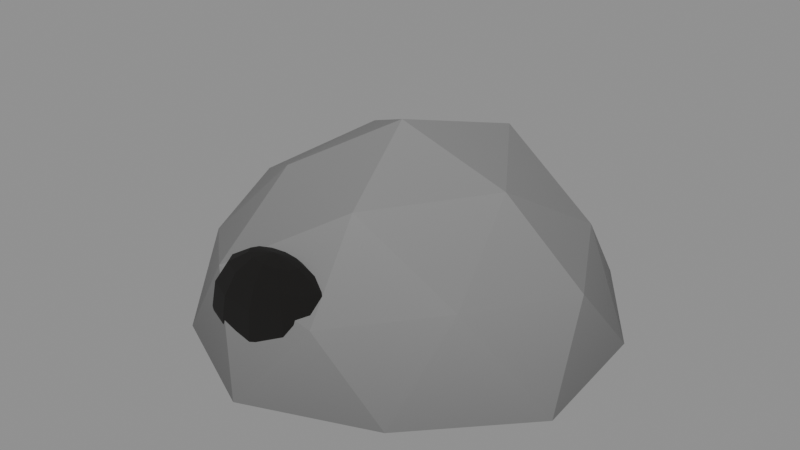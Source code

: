 # Source: lm_cave.blend  (saved by Blender 5.2.45; exported with 4.5.12 LTS)
import bpy
from mathutils import Matrix  # noqa: F401  (used for matrix-valued properties, if any)

bpy.ops.wm.read_factory_settings(use_empty=True)
scene = bpy.context.scene
scene.name = 'Scene'

# ---- materials (node trees are filled in below, after node groups)
mat_rock_v = bpy.data.materials.new('rock_v')
mat_void = bpy.data.materials.new('void')

# ---- material node trees
mat_rock_v.use_nodes = True; mat_rock_v.node_tree.nodes.clear()
_N = mat_rock_v.node_tree.nodes; _L = mat_rock_v.node_tree.links
n0 = _N.new('ShaderNodeBsdfPrincipled'); n0.name = 'Principled BSDF'; n0.location = (-200, 100)
n0.inputs[2].default_value = 0.95
n0.inputs[10].default_value = 0.005
n1 = _N.new('ShaderNodeOutputMaterial'); n1.name = 'Material Output'; n1.location = (200, 100)
n2 = _N.new('ShaderNodeVertexColor'); n2.name = 'Color Attribute'; n2.location = (0, 0)
n2.layer_name = 'Col'
_L.new(n0.outputs[0], n1.inputs[0])
_L.new(n2.outputs[0], n0.inputs[0])
n1.is_active_output = True
mat_void.use_nodes = True; mat_void.node_tree.nodes.clear()
_N = mat_void.node_tree.nodes; _L = mat_void.node_tree.links
n0 = _N.new('ShaderNodeBsdfPrincipled'); n0.name = 'Principled BSDF'; n0.location = (-200, 100)
n0.inputs[0].default_value = (0.003035, 0.002428, 0.001821, 1.0)
n0.inputs[2].default_value = 1.0
n0.inputs[10].default_value = 0.005
n1 = _N.new('ShaderNodeOutputMaterial'); n1.name = 'Material Output'; n1.location = (200, 100)
_L.new(n0.outputs[0], n1.inputs[0])
n1.is_active_output = True

# ---- meshes
me_mound = bpy.data.meshes.new('mound')
me_mound.from_pydata([(2.024e-08, 0.0, 0.0), (0.5432, -0.3947, 0.0), (-0.2145, -0.66, 0.0), (-0.6422, 1.01e-09, 0.0), (-0.2102, 0.6468, 0.0), (0.546, 0.3967, 0.0), (0.2151, -0.662, 0.2784), (-0.4991, -0.3626, 0.2468), (-0.5254, 0.3817, 0.2598), (0.1978, 0.6089, 0.2561), (0.6989, 0.0, 0.2796), (1.091e-07, 1.869e-10, 0.6569), (-0.1247, -0.3837, 0.0), (0.3412, -0.2472, 0.0), (0.2021, -0.6215, 0.0), (0.6426, 7.668e-05, 0.0), (0.3052, 0.2203, 0.0), (-0.3737, -0.0004102, 0.0), (-0.5286, -0.3827, 0.0), (-0.1153, 0.3552, 0.0), (-0.5343, 0.3872, 0.0), (0.1872, 0.5763, 0.0), (0.7717, -0.2516, 0.0), (0.7281, 0.2374, 0.0), (-0.0001837, -0.778, 0.0002093), (0.4385, -0.6035, 2.226e-05), (-0.7041, -0.2287, 0.0), (-0.4158, -0.576, 0.0), (-0.4673, 0.6428, 0.001336), (-0.7375, 0.2383, 0.0002322), (0.452, 0.6234, 2.121e-05), (-0.001556, 0.7169, 0.0), (0.5142, -0.3735, 0.3141), (-0.2028, -0.6194, 0.3221), (-0.6237, 0.0006707, 0.3082), (-0.185, 0.5635, 0.2929), (0.5022, 0.3636, 0.3061), (0.1211, -0.3729, 0.5076), (0.406, 0.0001775, 0.5244), (-0.3011, -0.2195, 0.4875), (-0.3135, 0.2278, 0.503), (0.1313, 0.4115, 0.5491)], [], [(0, 13, 12), (1, 13, 15), (0, 12, 17), (0, 17, 19), (0, 19, 16), (1, 15, 22), (2, 14, 24), (3, 18, 26), (4, 20, 28), (5, 21, 30), (1, 22, 25), (2, 24, 27), (3, 26, 29), (4, 28, 31), (5, 30, 23), (6, 32, 37), (7, 33, 39), (8, 34, 40), (9, 35, 41), (10, 36, 38), (38, 41, 11), (38, 36, 41), (36, 9, 41), (41, 40, 11), (41, 35, 40), (35, 8, 40), (40, 39, 11), (40, 34, 39), (34, 7, 39), (39, 37, 11), (39, 33, 37), (33, 6, 37), (37, 38, 11), (37, 32, 38), (32, 10, 38), (23, 36, 10), (23, 30, 36), (30, 9, 36), (31, 35, 9), (31, 28, 35), (28, 8, 35), (29, 34, 8), (29, 26, 34), (26, 7, 34), (27, 33, 7), (27, 24, 33), (24, 6, 33), (25, 32, 6), (25, 22, 32), (22, 10, 32), (30, 31, 9), (30, 21, 31), (21, 4, 31), (28, 29, 8), (28, 20, 29), (20, 3, 29), (26, 27, 7), (26, 18, 27), (18, 2, 27), (24, 25, 6), (24, 14, 25), (14, 1, 25), (22, 23, 10), (22, 15, 23), (15, 5, 23), (16, 21, 5), (16, 19, 21), (19, 4, 21), (19, 20, 4), (19, 17, 20), (17, 3, 20), (17, 18, 3), (17, 12, 18), (12, 2, 18), (15, 16, 5), (15, 13, 16), (13, 0, 16), (12, 14, 2), (12, 13, 14), (13, 1, 14)])
_ca = me_mound.color_attributes.new('Col', 'BYTE_COLOR', 'CORNER')
_ca.data.foreach_set('color', [0.147, 0.147, 0.147, 1.0, 0.147, 0.147, 0.147, 1.0, 0.147, 0.147, 0.147, 1.0, 0.147, 0.147, 0.147, 1.0, 0.147, 0.147, 0.147, 1.0, 0.147, 0.147, 0.147, 1.0, 0.147, 0.147, 0.147, 1.0, 0.147, 0.147, 0.147, 1.0, 0.147, 0.147, 0.147, 1.0, 0.147, 0.147, 0.147, 1.0, 0.147, 0.147, 0.147, 1.0, 0.147, 0.147, 0.147, 1.0, 0.147, 0.147, 0.147, 1.0, 0.147, 0.147, 0.147, 1.0, 0.147, 0.147, 0.147, 1.0, 0.147, 0.147, 0.147, 1.0, 0.147, 0.147, 0.147, 1.0, 0.147, 0.147, 0.147, 1.0, 0.147, 0.147, 0.147, 1.0, 0.147, 0.147, 0.147, 1.0, 0.147, 0.147, 0.147, 1.0, 0.147, 0.147, 0.147, 1.0, 0.147, 0.147, 0.147, 1.0, 0.147, 0.147, 0.147, 1.0, 0.147, 0.147, 0.147, 1.0, 0.147, 0.147, 0.147, 1.0, 0.147, 0.147, 0.147, 1.0, 0.147, 0.147, 0.147, 1.0, 0.147, 0.147, 0.147, 1.0, 0.147, 0.147, 0.147, 1.0, 0.147, 0.147, 0.147, 1.0, 0.147, 0.147, 0.147, 1.0, 0.147, 0.147, 0.147, 1.0, 0.147, 0.147, 0.147, 1.0, 0.147, 0.147, 0.147, 1.0, 0.147, 0.147, 0.147, 1.0, 0.147, 0.147, 0.147, 1.0, 0.147, 0.147, 0.147, 1.0, 0.147, 0.147, 0.147, 1.0, 0.147, 0.147, 0.147, 1.0, 0.147, 0.147, 0.147, 1.0, 0.147, 0.147, 0.147, 1.0, 0.147, 0.147, 0.147, 1.0, 0.147, 0.147, 0.147, 1.0, 0.147, 0.147, 0.147, 1.0, 0.1878, 0.1878, 0.1878, 1.0, 0.1981, 0.1981, 0.1981, 1.0, 0.2232, 0.2232, 0.2232, 1.0, 0.1878, 0.1878, 0.1878, 1.0, 0.1946, 0.1946, 0.1946, 1.0, 0.2195, 0.2195, 0.2195, 1.0, 0.1946, 0.1946, 0.1946, 1.0, 0.1981, 0.1981, 0.1981, 1.0, 0.2195, 0.2195, 0.2195, 1.0, 0.1845, 0.1845, 0.1845, 1.0, 0.1946, 0.1946, 0.1946, 1.0, 0.2159, 0.2159, 0.2159, 1.0, 0.1912, 0.1912, 0.1912, 1.0, 0.1946, 0.1946, 0.1946, 1.0, 0.2195, 0.2195, 0.2195, 1.0, 0.2195, 0.2195, 0.2195, 1.0, 0.2159, 0.2159, 0.2159, 1.0, 0.2346, 0.2346, 0.2346, 1.0, 0.2195, 0.2195, 0.2195, 1.0, 0.1946, 0.1946, 0.1946, 1.0, 0.2159, 0.2159, 0.2159, 1.0, 0.1946, 0.1946, 0.1946, 1.0, 0.1845, 0.1845, 0.1845, 1.0, 0.2159, 0.2159, 0.2159, 1.0, 0.2159, 0.2159, 0.2159, 1.0, 0.2195, 0.2195, 0.2195, 1.0, 0.2346, 0.2346, 0.2346, 1.0, 0.2159, 0.2159, 0.2159, 1.0, 0.1946, 0.1946, 0.1946, 1.0, 0.2195, 0.2195, 0.2195, 1.0, 0.1946, 0.1946, 0.1946, 1.0, 0.1946, 0.1946, 0.1946, 1.0, 0.2195, 0.2195, 0.2195, 1.0, 0.2195, 0.2195, 0.2195, 1.0, 0.2195, 0.2195, 0.2195, 1.0, 0.2346, 0.2346, 0.2346, 1.0, 0.2195, 0.2195, 0.2195, 1.0, 0.1981, 0.1981, 0.1981, 1.0, 0.2195, 0.2195, 0.2195, 1.0, 0.1981, 0.1981, 0.1981, 1.0, 0.1878, 0.1878, 0.1878, 1.0, 0.2195, 0.2195, 0.2195, 1.0, 0.2195, 0.2195, 0.2195, 1.0, 0.2232, 0.2232, 0.2232, 1.0, 0.2346, 0.2346, 0.2346, 1.0, 0.2195, 0.2195, 0.2195, 1.0, 0.1946, 0.1946, 0.1946, 1.0, 0.2232, 0.2232, 0.2232, 1.0, 0.1946, 0.1946, 0.1946, 1.0, 0.1878, 0.1878, 0.1878, 1.0, 0.2232, 0.2232, 0.2232, 1.0, 0.2232, 0.2232, 0.2232, 1.0, 0.2195, 0.2195, 0.2195, 1.0, 0.2346, 0.2346, 0.2346, 1.0, 0.2232, 0.2232, 0.2232, 1.0, 0.1981, 0.1981, 0.1981, 1.0, 0.2195, 0.2195, 0.2195, 1.0, 0.1981, 0.1981, 0.1981, 1.0, 0.1912, 0.1912, 0.1912, 1.0, 0.2195, 0.2195, 0.2195, 1.0, 0.147, 0.147, 0.147, 1.0, 0.1946, 0.1946, 0.1946, 1.0, 0.1912, 0.1912, 0.1912, 1.0, 0.147, 0.147, 0.147, 1.0, 0.147, 0.147, 0.147, 1.0, 0.1946, 0.1946, 0.1946, 1.0, 0.147, 0.147, 0.147, 1.0, 0.1845, 0.1845, 0.1845, 1.0, 0.1946, 0.1946, 0.1946, 1.0, 0.147, 0.147, 0.147, 1.0, 0.1946, 0.1946, 0.1946, 1.0, 0.1845, 0.1845, 0.1845, 1.0, 0.147, 0.147, 0.147, 1.0, 0.147, 0.147, 0.147, 1.0, 0.1946, 0.1946, 0.1946, 1.0, 0.147, 0.147, 0.147, 1.0, 0.1946, 0.1946, 0.1946, 1.0, 0.1946, 0.1946, 0.1946, 1.0, 0.147, 0.147, 0.147, 1.0, 0.1981, 0.1981, 0.1981, 1.0, 0.1946, 0.1946, 0.1946, 1.0, 0.147, 0.147, 0.147, 1.0, 0.147, 0.147, 0.147, 1.0, 0.1981, 0.1981, 0.1981, 1.0, 0.147, 0.147, 0.147, 1.0, 0.1878, 0.1878, 0.1878, 1.0, 0.1981, 0.1981, 0.1981, 1.0, 0.147, 0.147, 0.147, 1.0, 0.1946, 0.1946, 0.1946, 1.0, 0.1878, 0.1878, 0.1878, 1.0, 0.147, 0.147, 0.147, 1.0, 0.147, 0.147, 0.147, 1.0, 0.1946, 0.1946, 0.1946, 1.0, 0.147, 0.147, 0.147, 1.0, 0.1878, 0.1878, 0.1878, 1.0, 0.1946, 0.1946, 0.1946, 1.0, 0.147, 0.147, 0.147, 1.0, 0.1981, 0.1981, 0.1981, 1.0, 0.1878, 0.1878, 0.1878, 1.0, 0.147, 0.147, 0.147, 1.0, 0.147, 0.147, 0.147, 1.0, 0.1981, 0.1981, 0.1981, 1.0, 0.147, 0.147, 0.147, 1.0, 0.1912, 0.1912, 0.1912, 1.0, 0.1981, 0.1981, 0.1981, 1.0, 0.147, 0.147, 0.147, 1.0, 0.147, 0.147, 0.147, 1.0, 0.1845, 0.1845, 0.1845, 1.0, 0.147, 0.147, 0.147, 1.0, 0.147, 0.147, 0.147, 1.0, 0.147, 0.147, 0.147, 1.0, 0.147, 0.147, 0.147, 1.0, 0.147, 0.147, 0.147, 1.0, 0.147, 0.147, 0.147, 1.0, 0.147, 0.147, 0.147, 1.0, 0.147, 0.147, 0.147, 1.0, 0.1946, 0.1946, 0.1946, 1.0, 0.147, 0.147, 0.147, 1.0, 0.147, 0.147, 0.147, 1.0, 0.147, 0.147, 0.147, 1.0, 0.147, 0.147, 0.147, 1.0, 0.147, 0.147, 0.147, 1.0, 0.147, 0.147, 0.147, 1.0, 0.147, 0.147, 0.147, 1.0, 0.147, 0.147, 0.147, 1.0, 0.1878, 0.1878, 0.1878, 1.0, 0.147, 0.147, 0.147, 1.0, 0.147, 0.147, 0.147, 1.0, 0.147, 0.147, 0.147, 1.0, 0.147, 0.147, 0.147, 1.0, 0.147, 0.147, 0.147, 1.0, 0.147, 0.147, 0.147, 1.0, 0.147, 0.147, 0.147, 1.0, 0.147, 0.147, 0.147, 1.0, 0.1878, 0.1878, 0.1878, 1.0, 0.147, 0.147, 0.147, 1.0, 0.147, 0.147, 0.147, 1.0, 0.147, 0.147, 0.147, 1.0, 0.147, 0.147, 0.147, 1.0, 0.147, 0.147, 0.147, 1.0, 0.147, 0.147, 0.147, 1.0, 0.147, 0.147, 0.147, 1.0, 0.147, 0.147, 0.147, 1.0, 0.1912, 0.1912, 0.1912, 1.0, 0.147, 0.147, 0.147, 1.0, 0.147, 0.147, 0.147, 1.0, 0.147, 0.147, 0.147, 1.0, 0.147, 0.147, 0.147, 1.0, 0.147, 0.147, 0.147, 1.0, 0.147, 0.147, 0.147, 1.0, 0.147, 0.147, 0.147, 1.0, 0.147, 0.147, 0.147, 1.0, 0.147, 0.147, 0.147, 1.0, 0.147, 0.147, 0.147, 1.0, 0.147, 0.147, 0.147, 1.0, 0.147, 0.147, 0.147, 1.0, 0.147, 0.147, 0.147, 1.0, 0.147, 0.147, 0.147, 1.0, 0.147, 0.147, 0.147, 1.0, 0.147, 0.147, 0.147, 1.0, 0.147, 0.147, 0.147, 1.0, 0.147, 0.147, 0.147, 1.0, 0.147, 0.147, 0.147, 1.0, 0.147, 0.147, 0.147, 1.0, 0.147, 0.147, 0.147, 1.0, 0.147, 0.147, 0.147, 1.0, 0.147, 0.147, 0.147, 1.0, 0.147, 0.147, 0.147, 1.0, 0.147, 0.147, 0.147, 1.0, 0.147, 0.147, 0.147, 1.0, 0.147, 0.147, 0.147, 1.0, 0.147, 0.147, 0.147, 1.0, 0.147, 0.147, 0.147, 1.0, 0.147, 0.147, 0.147, 1.0, 0.147, 0.147, 0.147, 1.0, 0.147, 0.147, 0.147, 1.0, 0.147, 0.147, 0.147, 1.0, 0.147, 0.147, 0.147, 1.0, 0.147, 0.147, 0.147, 1.0, 0.147, 0.147, 0.147, 1.0, 0.147, 0.147, 0.147, 1.0, 0.147, 0.147, 0.147, 1.0, 0.147, 0.147, 0.147, 1.0, 0.147, 0.147, 0.147, 1.0, 0.147, 0.147, 0.147, 1.0, 0.147, 0.147, 0.147, 1.0, 0.147, 0.147, 0.147, 1.0, 0.147, 0.147, 0.147, 1.0, 0.147, 0.147, 0.147, 1.0, 0.147, 0.147, 0.147, 1.0, 0.147, 0.147, 0.147, 1.0, 0.147, 0.147, 0.147, 1.0, 0.147, 0.147, 0.147, 1.0, 0.147, 0.147, 0.147, 1.0, 0.147, 0.147, 0.147, 1.0])
me_mound.materials.append(mat_rock_v)
me_mound.update()
me_mouth = bpy.data.meshes.new('mouth')
me_mouth.from_pydata([(0.0, -0.58, 0.42), (0.0, -0.4951, 0.3497), (0.0, -0.46, 0.18), (0.0, -0.58, -0.06), (0.04975, -0.5402, 0.4017), (0.09192, -0.5065, 0.3497), (0.1201, -0.484, 0.2718), (0.13, -0.4761, 0.18), (0.1201, -0.484, 0.08816), (0.09192, -0.5065, 0.01029), (0.04975, -0.5402, -0.04173), (0.08617, -0.557, 0.4017), (0.1592, -0.5376, 0.3497), (0.208, -0.5246, 0.2718), (0.2252, -0.52, 0.18), (0.208, -0.5246, 0.08816), (0.1592, -0.5376, 0.01029), (0.08617, -0.557, -0.04173), (0.0995, -0.58, 0.4017), (0.1838, -0.58, 0.3497), (0.2402, -0.58, 0.2718), (0.26, -0.58, 0.18), (0.2402, -0.58, 0.08816), (0.1838, -0.58, 0.01029), (0.0995, -0.58, -0.04173), (0.08617, -0.603, 0.4017), (0.1592, -0.6224, 0.3497), (0.208, -0.6354, 0.2718), (0.2252, -0.64, 0.18), (0.208, -0.6354, 0.08816), (0.1592, -0.6224, 0.01029), (0.08617, -0.603, -0.04173), (0.04975, -0.6198, 0.4017), (0.09192, -0.6535, 0.3497), (0.1201, -0.676, 0.2718), (0.13, -0.6839, 0.18), (0.1201, -0.676, 0.08816), (0.09192, -0.6535, 0.01029), (0.04975, -0.6198, -0.04173), (0.0, -0.6259, 0.4017), (-1.55e-08, -0.6649, 0.3497), (0.0, -0.6909, 0.2718), (0.0, -0.7, 0.18), (0.0, -0.6909, 0.08816), (-1.55e-08, -0.6649, 0.01029), (0.0, -0.6259, -0.04173), (-0.04975, -0.6198, 0.4017), (-0.09192, -0.6535, 0.3497), (-0.1201, -0.676, 0.2718), (-0.13, -0.6839, 0.18), (-0.1201, -0.676, 0.08816), (-0.09192, -0.6535, 0.01029), (-0.04975, -0.6198, -0.04173), (-0.08617, -0.603, 0.4017), (-0.1592, -0.6224, 0.3497), (-0.208, -0.6354, 0.2718), (-0.2252, -0.64, 0.18), (-0.208, -0.6354, 0.08816), (-0.1592, -0.6224, 0.01029), (-0.08617, -0.603, -0.04173), (-0.0995, -0.58, 0.4017), (-0.1838, -0.58, 0.3497), (-0.2402, -0.58, 0.2718), (-0.26, -0.58, 0.18), (-0.2402, -0.58, 0.08816), (-0.1838, -0.58, 0.01029), (-0.0995, -0.58, -0.04173), (-0.08617, -0.557, 0.4017), (-0.1592, -0.5376, 0.3497), (-0.208, -0.5246, 0.2718), (-0.2252, -0.52, 0.18), (-0.208, -0.5246, 0.08816), (-0.1592, -0.5376, 0.01029), (-0.08617, -0.557, -0.04173), (-0.04975, -0.5402, 0.4017), (-0.09192, -0.5065, 0.3497), (-0.1201, -0.484, 0.2718), (-0.13, -0.4761, 0.18), (-0.1201, -0.484, 0.08816), (-0.09192, -0.5065, 0.01029), (-0.04975, -0.5402, -0.04173), (-3.874e-09, -0.5341, 0.4017), (-7.749e-09, -0.4691, 0.2718), (-7.749e-09, -0.4691, 0.08816), (3.099e-08, -0.4951, 0.01029), (-3.874e-09, -0.5341, -0.04173)], [], [(2, 82, 6, 7), (1, 81, 4, 5), (85, 84, 9, 10), (83, 2, 7, 8), (82, 1, 5, 6), (81, 0, 4), (3, 85, 10), (84, 83, 8, 9), (10, 9, 16, 17), (8, 7, 14, 15), (6, 5, 12, 13), (4, 0, 11), (3, 10, 17), (9, 8, 15, 16), (7, 6, 13, 14), (5, 4, 11, 12), (11, 0, 18), (3, 17, 24), (16, 15, 22, 23), (14, 13, 20, 21), (12, 11, 18, 19), (17, 16, 23, 24), (15, 14, 21, 22), (13, 12, 19, 20), (23, 22, 29, 30), (21, 20, 27, 28), (19, 18, 25, 26), (24, 23, 30, 31), (22, 21, 28, 29), (20, 19, 26, 27), (18, 0, 25), (3, 24, 31), (31, 30, 37, 38), (29, 28, 35, 36), (27, 26, 33, 34), (25, 0, 32), (3, 31, 38), (30, 29, 36, 37), (28, 27, 34, 35), (26, 25, 32, 33), (36, 35, 42, 43), (34, 33, 40, 41), (32, 0, 39), (3, 38, 45), (37, 36, 43, 44), (35, 34, 41, 42), (33, 32, 39, 40), (38, 37, 44, 45), (3, 45, 52), (44, 43, 50, 51), (42, 41, 48, 49), (40, 39, 46, 47), (45, 44, 51, 52), (43, 42, 49, 50), (41, 40, 47, 48), (39, 0, 46), (49, 48, 55, 56), (47, 46, 53, 54), (52, 51, 58, 59), (50, 49, 56, 57), (48, 47, 54, 55), (46, 0, 53), (3, 52, 59), (51, 50, 57, 58), (59, 58, 65, 66), (57, 56, 63, 64), (55, 54, 61, 62), (53, 0, 60), (3, 59, 66), (58, 57, 64, 65), (56, 55, 62, 63), (54, 53, 60, 61), (62, 61, 68, 69), (60, 0, 67), (3, 66, 73), (65, 64, 71, 72), (63, 62, 69, 70), (61, 60, 67, 68), (66, 65, 72, 73), (64, 63, 70, 71), (3, 73, 80), (72, 71, 78, 79), (70, 69, 76, 77), (68, 67, 74, 75), (73, 72, 79, 80), (71, 70, 77, 78), (69, 68, 75, 76), (67, 0, 74), (75, 74, 81, 1), (80, 79, 84, 85), (78, 77, 2, 83), (76, 75, 1, 82), (74, 0, 81), (3, 80, 85), (79, 78, 83, 84), (77, 76, 82, 2)])
me_mouth.materials.append(mat_void)
me_mouth.update()

# ---- objects
ob_mound = bpy.data.objects.new('mound', me_mound)
ob_mouth = bpy.data.objects.new('mouth', me_mouth)

# ---- transforms, parenting, visibility, modifiers, constraints
ob_mound.location = (0.0, 0.0, 0.0)
ob_mouth.location = (0.0, 0.0, 0.0)

# ---- collection membership
scene.collection.objects.link(ob_mound)
scene.collection.objects.link(ob_mouth)

# ---- scene / render settings (as saved in the file)
scene.frame_start = 1; scene.frame_end = 250; scene.frame_set(1)
scene.render.engine = 'BLENDER_EEVEE_NEXT'
scene.render.fps = 30
scene.render.bake_bias = 0.0
scene.render.bake_samples = 0
scene.render.compositor_device = 'GPU'
scene.eevee.use_volume_custom_range = False
scene.eevee.fast_gi_thickness_near = 0.1
scene.eevee.fast_gi_thickness_far = 0.0
scene.eevee.ray_tracing_options.screen_trace_thickness = 0.1
bpy.context.view_layer.update()

# ---- added for rendering (the .blend has no active camera and no usable light): camera, sun + grey world if the file has none
cam_auto = bpy.data.cameras.new('AutoCamera')
cam_auto.lens = 50.0
cam_auto.sensor_width = 36.0
cam_auto.clip_end = 1000.0
ob_auto_camera = bpy.data.objects.new('AutoCamera', cam_auto)
scene.collection.objects.link(ob_auto_camera)
ob_auto_camera.location = (2.09145, -2.51971, 1.95789)
ob_auto_camera.rotation_euler = (1.09748, -7.21219e-08, 0.694738)
scene.camera = ob_auto_camera
light_auto_sun = bpy.data.lights.new('AutoSun', 'SUN')
light_auto_sun.energy = 3.0
light_auto_sun.angle = 0.0523599
ob_auto_sun = bpy.data.objects.new('AutoSun', light_auto_sun)
scene.collection.objects.link(ob_auto_sun)
ob_auto_sun.rotation_euler = (0.872665, 0.174533, 0.523599)
if scene.world is None:
    world_auto = bpy.data.worlds.new('AutoWorld')
    world_auto.color = (0.3, 0.3, 0.3)
    scene.world = world_auto
bpy.context.view_layer.update()
